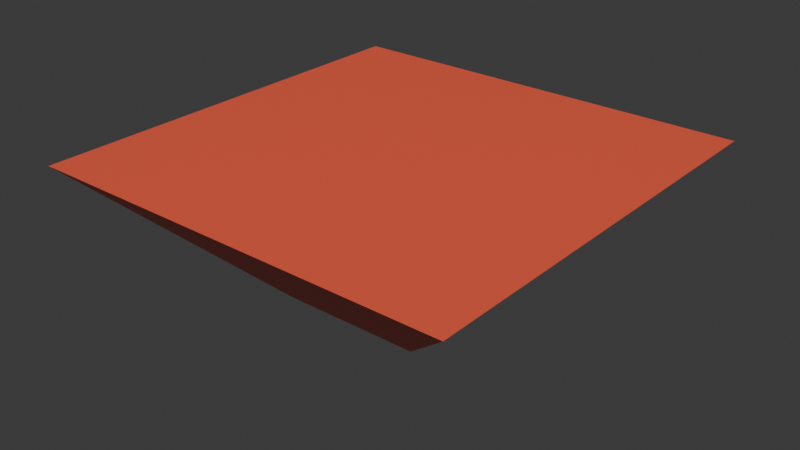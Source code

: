 # Source: platform.blend  (saved by Blender 4.3.34; exported with 4.5.12 LTS)
import bpy
from mathutils import Matrix  # noqa: F401  (used for matrix-valued properties, if any)

bpy.ops.wm.read_factory_settings(use_empty=True)
scene = bpy.context.scene
scene.name = 'Scene'

# ---- collections
col_collection = bpy.data.collections.new('Collection'); scene.collection.children.link(col_collection)

# ---- materials (node trees are filled in below, after node groups)
mat_material_001 = bpy.data.materials.new('Material.001')

# ---- material node trees
mat_material_001.use_nodes = True; mat_material_001.node_tree.nodes.clear()
_N = mat_material_001.node_tree.nodes; _L = mat_material_001.node_tree.links
n0 = _N.new('ShaderNodeBsdfPrincipled'); n0.name = 'Principled BSDF'; n0.location = (10, 300)
n0.inputs[0].default_value = (0.9473, 0.117, 0.05781, 1.0)
n1 = _N.new('ShaderNodeOutputMaterial'); n1.name = 'Material Output'; n1.location = (300, 300)
_L.new(n0.outputs[0], n1.inputs[0])
n1.is_active_output = True

# ---- world
world_world = bpy.data.worlds.new('World'); scene.world = world_world
world_world.use_nodes = True; world_world.node_tree.nodes.clear()
_N = world_world.node_tree.nodes; _L = world_world.node_tree.links
n0 = _N.new('ShaderNodeOutputWorld'); n0.name = 'World Output'; n0.location = (300, 300)
n1 = _N.new('ShaderNodeBackground'); n1.name = 'Background'; n1.location = (10, 300)
n1.inputs[0].default_value = (0.05088, 0.05088, 0.05088, 1.0)
_L.new(n1.outputs[0], n0.inputs[0])
n0.is_active_output = True
world_world.color = (0.05088, 0.05088, 0.05088)
world_world.sun_shadow_jitter_overblur = 0.0

# ---- meshes
me_cube_002 = bpy.data.meshes.new('Cube.002')
me_cube_002.from_pydata([(-1.221, 1.504, -7.268), (0.2407, 0.04167, -8.717), (0.2407, -1.407, -8.717), (-1.221, -2.87, -7.268), (3.152, 1.504, -7.268), (1.69, 0.04167, -8.717), (3.152, -2.87, -7.268), (1.69, -1.407, -8.717)], [], [(4, 0, 3, 6), (7, 6, 3, 2), (1, 5, 7, 2), (5, 4, 6, 7), (1, 0, 4, 5), (2, 3, 0, 1)])
_uv = me_cube_002.uv_layers.new(name='UVMap')
_uv.uv.foreach_set('vector', [0.375, 0.0, 0.625, 0.0, 0.625, 0.25, 0.375, 0.25, 0.375, 0.25, 0.625, 0.25, 0.625, 0.5, 0.375, 0.5, 0.375, 0.5, 0.625, 0.5, 0.625, 0.75, 0.375, 0.75, 0.375, 0.75, 0.625, 0.75, 0.625, 1.0, 0.375, 1.0, 0.125, 0.5, 0.375, 0.5, 0.375, 0.75, 0.125, 0.75, 0.625, 0.5, 0.875, 0.5, 0.875, 0.75, 0.625, 0.75])
me_cube_002.materials.append(mat_material_001)
me_cube_002.update()
me_cube_002.normals_split_custom_set([tuple(v) for v in zip(*[iter([0.0, 0.0, 1.0, 0.0, 0.0, 1.0, 0.0, 0.0, 1.0, 0.0, 0.0, 1.0, 0.0, -0.704, -0.7102, 0.0, -0.704, -0.7102, 0.0, -0.704, -0.7102, 0.0, -0.704, -0.7102, 0.0, 0.0, -1.0, 0.0, 0.0, -1.0, 0.0, 0.0, -1.0, 0.0, 0.0, -1.0, 0.704, 0.0, -0.7102, 0.704, 0.0, -0.7102, 0.704, 0.0, -0.7102, 0.704, 0.0, -0.7102, 0.0, 0.704, -0.7102, 0.0, 0.704, -0.7102, 0.0, 0.704, -0.7102, 0.0, 0.704, -0.7102, -0.704, 0.0, -0.7102, -0.704, 0.0, -0.7102, -0.704, 0.0, -0.7102, -0.704, 0.0, -0.7102])] * 3)])

# ---- objects
ob_float = bpy.data.objects.new('Float', me_cube_002)

# ---- transforms, parenting, visibility, modifiers, constraints
ob_float.location = (-0.9653, 0.6829, 8.717)
ob_float.rotation_mode = 'QUATERNION'
ob_float.rotation_quaternion = (1.0, 0.0, 0.0, 0.0)

# ---- collection membership
col_collection.objects.link(ob_float)

# ---- scene / render settings (as saved in the file)
scene.frame_start = 1; scene.frame_end = 250; scene.frame_set(1)
scene.render.engine = 'BLENDER_EEVEE_NEXT'
bpy.context.view_layer.update()

# ---- added for rendering (the .blend has no active camera and no usable light): camera, sun
cam_auto = bpy.data.cameras.new('AutoCamera')
cam_auto.lens = 50.0
cam_auto.sensor_width = 36.0
cam_auto.clip_end = 1000.0
ob_auto_camera = bpy.data.objects.new('AutoCamera', cam_auto)
scene.collection.objects.link(ob_auto_camera)
ob_auto_camera.location = (5.87719, -7.05262, 5.4264)
ob_auto_camera.rotation_euler = (1.09748, -7.21219e-08, 0.694738)
scene.camera = ob_auto_camera
light_auto_sun = bpy.data.lights.new('AutoSun', 'SUN')
light_auto_sun.energy = 3.0
light_auto_sun.angle = 0.0523599
ob_auto_sun = bpy.data.objects.new('AutoSun', light_auto_sun)
scene.collection.objects.link(ob_auto_sun)
ob_auto_sun.rotation_euler = (0.872665, 0.174533, 0.523599)
bpy.context.view_layer.update()
